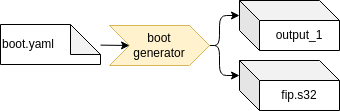

The diagram above was exported from draw.io. Its source (the exported page's mxGraphModel, read from the mxfile embedded in the PNG):
<mxGraphModel dx="1368" dy="963" grid="1" gridSize="10" guides="1" tooltips="1" connect="1" arrows="1" fold="1" page="1" pageScale="1" pageWidth="850" pageHeight="1100" math="0" shadow="0">
  <root>
    <mxCell id="0" />
    <mxCell id="1" parent="0" />
    <mxCell id="M-7buxWzd58EejQ7mZZN-34" style="edgeStyle=none;html=1;entryX=0;entryY=0;entryDx=0;entryDy=15;entryPerimeter=0;" edge="1" parent="1" source="M-7buxWzd58EejQ7mZZN-36" target="M-7buxWzd58EejQ7mZZN-38">
      <mxGeometry relative="1" as="geometry">
        <Array as="points">
          <mxPoint x="640" y="160" />
          <mxPoint x="640" y="130" />
        </Array>
      </mxGeometry>
    </mxCell>
    <mxCell id="M-7buxWzd58EejQ7mZZN-35" style="edgeStyle=none;html=1;entryX=0;entryY=0;entryDx=0;entryDy=15;entryPerimeter=0;" edge="1" parent="1" source="M-7buxWzd58EejQ7mZZN-36" target="M-7buxWzd58EejQ7mZZN-40">
      <mxGeometry relative="1" as="geometry">
        <Array as="points">
          <mxPoint x="640" y="160" />
          <mxPoint x="640" y="190" />
        </Array>
      </mxGeometry>
    </mxCell>
    <mxCell id="M-7buxWzd58EejQ7mZZN-36" value="boot&lt;br&gt;generator" style="shape=step;perimeter=stepPerimeter;whiteSpace=wrap;html=1;fixedSize=1;fillColor=#fff2cc;strokeColor=#d6b656;" vertex="1" parent="1">
      <mxGeometry x="530" y="140" width="100" height="40" as="geometry" />
    </mxCell>
    <mxCell id="M-7buxWzd58EejQ7mZZN-38" value="output_1" style="shape=cube;whiteSpace=wrap;html=1;boundedLbl=1;backgroundOutline=1;darkOpacity=0.05;darkOpacity2=0.1;" vertex="1" parent="1">
      <mxGeometry x="660" y="115" width="100" height="50" as="geometry" />
    </mxCell>
    <mxCell id="M-7buxWzd58EejQ7mZZN-40" value="fip.s32" style="shape=cube;whiteSpace=wrap;html=1;boundedLbl=1;backgroundOutline=1;darkOpacity=0.05;darkOpacity2=0.1;" vertex="1" parent="1">
      <mxGeometry x="660" y="175" width="100" height="50" as="geometry" />
    </mxCell>
    <mxCell id="M-7buxWzd58EejQ7mZZN-41" style="edgeStyle=none;html=1;entryX=0;entryY=0.5;entryDx=0;entryDy=0;" edge="1" parent="1" source="M-7buxWzd58EejQ7mZZN-42" target="M-7buxWzd58EejQ7mZZN-36">
      <mxGeometry relative="1" as="geometry" />
    </mxCell>
    <mxCell id="M-7buxWzd58EejQ7mZZN-42" value="boot.yaml" style="shape=note;whiteSpace=wrap;html=1;backgroundOutline=1;darkOpacity=0.05;align=left;" vertex="1" parent="1">
      <mxGeometry x="421" y="139" width="100" height="40" as="geometry" />
    </mxCell>
  </root>
</mxGraphModel>